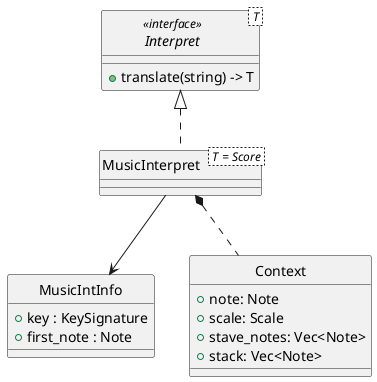

The diagram above was rendered by PlantUML. Its source (embedded in the PNG):
@startuml

' !include theme.puml
hide circle

interface Interpret< T > << interface >> {
    + translate(string) -> T
}

class MusicInterpret< T = Score > implements Interpret

class MusicIntInfo {
    + key : KeySignature
    + first_note : Note
}

class Context {
    + note: Note
    + scale: Scale
    + stave_notes: Vec<Note>
    + stack: Vec<Note>
}

MusicInterpret -down-> MusicIntInfo
MusicInterpret *.down. Context

@enduml